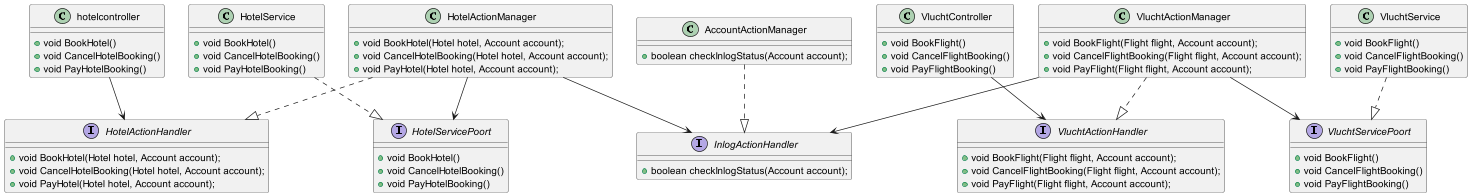

The diagram above was rendered by PlantUML. Its source (embedded in the PNG):
@startuml

interface "HotelActionHandler"{
+ void BookHotel(Hotel hotel, Account account);
+ void CancelHotelBooking(Hotel hotel, Account account);
+ void PayHotel(Hotel hotel, Account account);
}
interface "InlogActionHandler"{
+ boolean checkInlogStatus(Account account);
}
interface "VluchtActionHandler"{

+ void BookFlight(Flight flight, Account account);
+ void CancelFlightBooking(Flight flight, Account account);
+ void PayFlight(Flight flight, Account account);
}
interface "VluchtServicePoort"{
+ void BookFlight()
+ void CancelFlightBooking()
+ void PayFlightBooking()
}
interface "HotelServicePoort"{
+ void BookHotel()
+ void CancelHotelBooking()
+ void PayHotelBooking()
}

class "hotelcontroller" {
+ void BookHotel()
+ void CancelHotelBooking()
+ void PayHotelBooking()
}
class "HotelService"{
+ void BookHotel()
+ void CancelHotelBooking()
+ void PayHotelBooking()
}
class "VluchtController"{
+ void BookFlight()
+ void CancelFlightBooking()
+ void PayFlightBooking()
}
class "VluchtService"{
+ void BookFlight()
+ void CancelFlightBooking()
+ void PayFlightBooking()
}
class "HotelActionManager"{
+ void BookHotel(Hotel hotel, Account account);
+ void CancelHotelBooking(Hotel hotel, Account account);
+ void PayHotel(Hotel hotel, Account account);
}
class "VluchtActionManager"{
+ void BookFlight(Flight flight, Account account);
+ void CancelFlightBooking(Flight flight, Account account);
+ void PayFlight(Flight flight, Account account);
}
class "AccountActionManager"{
+ boolean checkInlogStatus(Account account);
}

"hotelcontroller" --> "HotelActionHandler"
"HotelService" 	..|> "HotelServicePoort"
"VluchtController" --> "VluchtActionHandler"
"VluchtService" ..|> "VluchtServicePoort"
"HotelActionManager" ..|> "HotelActionHandler"
"HotelActionManager" --> "InlogActionHandler"
"AccountActionManager" ..|> "InlogActionHandler"
"VluchtActionManager" ..|> "VluchtActionHandler"
"VluchtActionManager" --> "InlogActionHandler"
"HotelActionManager" --> "HotelServicePoort"
"VluchtActionManager" --> "VluchtServicePoort"



@enduml